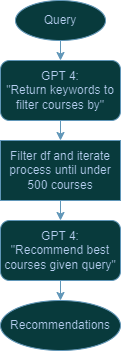

The diagram above was exported from draw.io. Its source (the exported page's mxGraphModel, read from the mxfile embedded in the PNG):
<mxGraphModel dx="1050" dy="522" grid="1" gridSize="10" guides="1" tooltips="1" connect="1" arrows="1" fold="1" page="1" pageScale="1" pageWidth="850" pageHeight="1100" math="0" shadow="0">
  <root>
    <mxCell id="0" />
    <mxCell id="1" parent="0" />
    <mxCell id="ernJJWfI766F0NZL3kTH-1" value="Query" style="ellipse;whiteSpace=wrap;html=1;labelBackgroundColor=none;fillColor=#A8DADC;strokeColor=#457B9D;fontColor=#1D3557;" parent="1" vertex="1">
      <mxGeometry x="90" y="40" width="90" height="40" as="geometry" />
    </mxCell>
    <mxCell id="ernJJWfI766F0NZL3kTH-2" value="GPT 4:&lt;div&gt;&quot;Return keywords to filter courses by&quot;&lt;/div&gt;" style="rounded=1;whiteSpace=wrap;html=1;labelBackgroundColor=none;fillColor=#A8DADC;strokeColor=#457B9D;fontColor=#1D3557;" parent="1" vertex="1">
      <mxGeometry x="75" y="100" width="120" height="60" as="geometry" />
    </mxCell>
    <mxCell id="ernJJWfI766F0NZL3kTH-3" value="" style="endArrow=classic;html=1;rounded=0;exitX=0.5;exitY=1;exitDx=0;exitDy=0;entryX=0.5;entryY=0;entryDx=0;entryDy=0;labelBackgroundColor=none;strokeColor=#457B9D;fontColor=default;" parent="1" source="ernJJWfI766F0NZL3kTH-1" target="ernJJWfI766F0NZL3kTH-2" edge="1">
      <mxGeometry width="50" height="50" relative="1" as="geometry">
        <mxPoint x="400" y="300" as="sourcePoint" />
        <mxPoint x="450" y="250" as="targetPoint" />
      </mxGeometry>
    </mxCell>
    <mxCell id="ernJJWfI766F0NZL3kTH-5" value="" style="endArrow=classic;html=1;rounded=0;exitX=0.5;exitY=1;exitDx=0;exitDy=0;entryX=0.5;entryY=0;entryDx=0;entryDy=0;labelBackgroundColor=none;strokeColor=#457B9D;fontColor=default;" parent="1" source="ernJJWfI766F0NZL3kTH-2" edge="1">
      <mxGeometry width="50" height="50" relative="1" as="geometry">
        <mxPoint x="400" y="300" as="sourcePoint" />
        <mxPoint x="135" y="180" as="targetPoint" />
      </mxGeometry>
    </mxCell>
    <mxCell id="ernJJWfI766F0NZL3kTH-7" value="Filter df and iterate process until under 500 courses" style="rounded=0;whiteSpace=wrap;html=1;labelBackgroundColor=none;fillColor=#A8DADC;strokeColor=#457B9D;fontColor=#1D3557;" parent="1" vertex="1">
      <mxGeometry x="75" y="180" width="120" height="60" as="geometry" />
    </mxCell>
    <mxCell id="ernJJWfI766F0NZL3kTH-10" value="GPT 4:&lt;div&gt;&quot;Recommend best courses given query&quot;&lt;/div&gt;" style="rounded=1;whiteSpace=wrap;html=1;labelBackgroundColor=none;fillColor=#A8DADC;strokeColor=#457B9D;fontColor=#1D3557;" parent="1" vertex="1">
      <mxGeometry x="75" y="260" width="120" height="60" as="geometry" />
    </mxCell>
    <mxCell id="ernJJWfI766F0NZL3kTH-11" value="Recommendations" style="ellipse;whiteSpace=wrap;html=1;labelBackgroundColor=none;fillColor=#A8DADC;strokeColor=#457B9D;fontColor=#1D3557;" parent="1" vertex="1">
      <mxGeometry x="75" y="340" width="120" height="50" as="geometry" />
    </mxCell>
    <mxCell id="ernJJWfI766F0NZL3kTH-12" value="" style="endArrow=classic;html=1;rounded=0;exitX=0.5;exitY=1;exitDx=0;exitDy=0;entryX=0.5;entryY=0;entryDx=0;entryDy=0;labelBackgroundColor=none;strokeColor=#457B9D;fontColor=default;" parent="1" source="ernJJWfI766F0NZL3kTH-7" target="ernJJWfI766F0NZL3kTH-10" edge="1">
      <mxGeometry width="50" height="50" relative="1" as="geometry">
        <mxPoint x="400" y="300" as="sourcePoint" />
        <mxPoint x="450" y="250" as="targetPoint" />
      </mxGeometry>
    </mxCell>
    <mxCell id="ernJJWfI766F0NZL3kTH-13" value="" style="endArrow=classic;html=1;rounded=0;exitX=0.5;exitY=1;exitDx=0;exitDy=0;entryX=0.5;entryY=0;entryDx=0;entryDy=0;labelBackgroundColor=none;strokeColor=#457B9D;fontColor=default;" parent="1" source="ernJJWfI766F0NZL3kTH-10" target="ernJJWfI766F0NZL3kTH-11" edge="1">
      <mxGeometry width="50" height="50" relative="1" as="geometry">
        <mxPoint x="400" y="300" as="sourcePoint" />
        <mxPoint x="450" y="250" as="targetPoint" />
      </mxGeometry>
    </mxCell>
  </root>
</mxGraphModel>